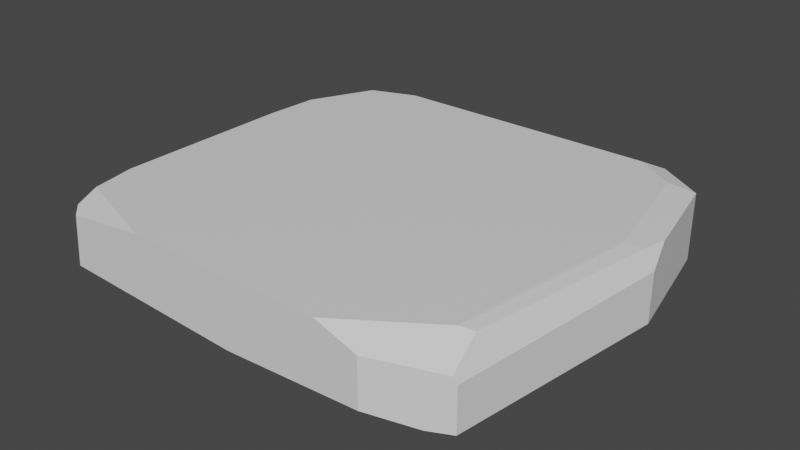 # Source: Flat_Rock_1.blend  (saved by Blender 2.80.75; exported with 4.5.12 LTS)
import bpy
from mathutils import Matrix  # noqa: F401  (used for matrix-valued properties, if any)

bpy.ops.wm.read_factory_settings(use_empty=True)
scene = bpy.context.scene
scene.name = 'Scene'

# ---- collections
col_collection = bpy.data.collections.new('Collection'); scene.collection.children.link(col_collection)

# ---- materials (node trees are filled in below, after node groups)
mat_material = bpy.data.materials.new('Material')
mat_material.alpha_threshold = 0.0
mat_material.use_transparent_shadow = False
mat_material.line_color = (0.0, 0.0, 0.0, 1.0)

# ---- material node trees
mat_material.use_nodes = True; mat_material.node_tree.nodes.clear()
_N = mat_material.node_tree.nodes; _L = mat_material.node_tree.links
n0 = _N.new('ShaderNodeOutputMaterial'); n0.name = 'Material Output'; n0.location = (300, 300)
n1 = _N.new('ShaderNodeBsdfPrincipled'); n1.name = 'Principled BSDF'; n1.location = (10, 300)
n1.distribution = 'GGX'
n1.subsurface_method = 'BURLEY'
n1.inputs[2].default_value = 0.4
n1.inputs[3].default_value = 1.45
n1.inputs[27].default_value = (0.0, 0.0, 0.0, 1.0)
n1.inputs[28].default_value = 1.0
_L.new(n1.outputs[0], n0.inputs[0])
n0.is_active_output = True

# ---- world
world_world = bpy.data.worlds.new('World'); scene.world = world_world
world_world.use_nodes = True; world_world.node_tree.nodes.clear()
_N = world_world.node_tree.nodes; _L = world_world.node_tree.links
n0 = _N.new('ShaderNodeOutputWorld'); n0.name = 'World Output'; n0.location = (300, 300)
n1 = _N.new('ShaderNodeBackground'); n1.name = 'Background'; n1.location = (10, 300)
n1.inputs[0].default_value = (0.05088, 0.05088, 0.05088, 1.0)
_L.new(n1.outputs[0], n0.inputs[0])
n0.is_active_output = True
world_world.color = (0.05088, 0.05088, 0.05088)
world_world.use_sun_shadow = False
world_world.sun_shadow_jitter_overblur = 0.0

# ---- meshes
me_cube = bpy.data.meshes.new('Cube')
me_cube.from_pydata([(-1.117, -0.3944, -1.0), (1.117, 0.2294, -1.0), (-1.058, 0.541, 1.0), (0.9885, 0.8262, -1.0), (-1.058, -0.6972, -1.0), (-1.058, -0.6972, 1.0), (0.9602, -0.8465, -1.0), (-0.543, -1.0, 1.0), (-1.033, -0.8291, 1.0), (0.6412, -1.0, -0.7604), (0.855, -0.8971, -1.0), (-0.8357, 1.0, 0.5207), (-0.9052, 0.8567, 1.0), (0.6951, -0.8269, 1.0), (0.4366, -1.0, 1.0), (0.6412, -1.0, 0.5871), (0.9915, 0.1944, 1.0), (0.9885, 0.8262, 0.8849), (0.8586, 0.8081, 1.0), (0.8589, -0.7172, 1.0), (0.9602, -0.8465, 0.2251), (0.9421, -0.8552, 0.4163), (1.069, 0.2159, 0.9293), (1.093, 0.3421, 0.8849), (0.9217, -0.694, 0.943), (1.117, 0.2294, 0.402), (-0.9516, -1.0, 0.7418), (-1.011, -0.9442, 0.8055), (-0.03701, -0.9878, -1.0), (-0.03492, -1.0, -0.9634), (-1.019, -0.9027, -1.0), (-0.9755, -1.0, -0.7148), (-1.005, -0.9737, -0.7873), (-0.6792, 0.9393, 1.0), (-0.6468, 1.0, 0.8017), (0.655, 0.9393, 1.0), (0.76, 0.9746, 0.8849), (0.7208, 1.0, 0.8017), (-1.075, -0.6123, 1.0), (-1.117, -0.3944, 0.01808), (-1.075, 0.2787, 1.0), (-1.075, -0.3826, 1.0), (-0.8357, 1.0, -0.5515), (0.8713, 0.9023, -1.0), (0.7208, 1.0, -0.5515), (-1.077, 0.2494, -1.0), (-0.9329, 0.5585, -1.0), (-1.058, 0.541, -0.7709), (-0.7729, 0.9023, -1.0), (-0.8606, 0.9487, -0.787)], [], [(34, 11, 12, 33), (46, 3, 1, 0, 45), (41, 40, 39, 38), (48, 43, 3, 46), (0, 1, 6, 4), (13, 5, 8, 7, 14), (32, 27, 8, 5, 4, 30), (35, 33, 12, 2, 18), (24, 21, 20, 25, 23, 22), (35, 18, 17, 36), (3, 17, 23, 25, 1), (18, 16, 22, 23, 17), (16, 19, 24, 22), (13, 14, 15, 21, 24, 19), (6, 20, 21, 15, 9, 10), (1, 25, 20, 6), (8, 27, 26, 7), (31, 26, 27, 32), (29, 31, 32, 30, 28), (9, 15, 14, 7, 26, 31, 29), (9, 29, 28, 10), (4, 6, 10, 28, 30), (44, 37, 36, 17, 3, 43), (42, 11, 34, 37, 44), (35, 36, 37, 34, 33), (18, 2, 40, 41, 16), (16, 41, 38, 5, 13, 19), (4, 5, 38, 39, 0), (49, 42, 44, 43, 48), (47, 2, 12, 11, 42, 49), (46, 45, 47, 49, 48), (0, 39, 40, 2, 47, 45)])
_uv = me_cube.uv_layers.new(name='UVMap')
_uv.uv.foreach_set('vector', [0.2759, 0.9581, 0.3082, 0.9015, 0.3219, 1.0, 0.2822, 0.9989, 0.6012, 0.03708, 0.6469, 0.4241, 0.5449, 0.45, 0.4383, 0.0, 0.5484, 0.008105, 0.5691, 0.853, 0.4564, 0.8529, 0.5708, 0.6551, 0.6082, 0.853, 0.66, 0.0693, 0.66, 0.4005, 0.6469, 0.4241, 0.6012, 0.03708, 0.4383, 0.0, 0.5449, 0.45, 0.3611, 0.4184, 0.3866, 0.01178, 0.02899, 0.3339, 0.05516, 0.5953, 0.03258, 0.5915, 0.002244, 0.5185, 0.0, 0.3724, 0.6711, 0.4932, 0.6657, 0.814, 0.6457, 0.8531, 0.6229, 0.853, 0.6234, 0.4502, 0.6589, 0.4503, 0.3309, 0.3399, 0.3339, 0.5388, 0.3203, 0.5725, 0.2667, 0.5953, 0.308, 0.3095, 0.05132, 0.2924, 0.02505, 0.218, 0.02699, 0.1894, 0.21, 0.19, 0.2281, 0.259, 0.2065, 0.2687, 0.3309, 0.3399, 0.308, 0.3095, 0.3111, 0.2746, 0.3369, 0.3086, 0.3158, 0.01914, 0.3111, 0.2746, 0.2281, 0.259, 0.21, 0.19, 0.2135, 0.0, 0.308, 0.3095, 0.2028, 0.2897, 0.2065, 0.2687, 0.2281, 0.259, 0.3111, 0.2746, 0.2028, 0.2897, 0.04736, 0.3095, 0.05132, 0.2924, 0.2065, 0.2687, 0.7027, 0.005455, 0.75, 0.0, 0.7162, 0.08186, 0.6627, 0.1203, 0.6617, 0.02094, 0.6727, 0.008912, 0.663, 0.402, 0.66, 0.1586, 0.6627, 0.1203, 0.7162, 0.08186, 0.7195, 0.3497, 0.6818, 0.4005, 0.2135, 0.0, 0.21, 0.19, 0.02699, 0.1894, 0.03007, 0.02336, 0.9961, 0.007, 0.995, 0.04184, 0.9862, 0.05262, 0.9162, 0.0009167, 0.676, 0.5078, 0.676, 0.8013, 0.6657, 0.814, 0.6711, 0.4932, 0.8348, 0.3906, 0.9939, 0.3421, 0.9985, 0.3574, 1.0, 0.402, 0.835, 0.3983, 0.7195, 0.3497, 0.7162, 0.08186, 0.75, 0.0, 0.9162, 0.0009167, 0.9862, 0.05262, 0.9939, 0.3421, 0.8348, 0.3906, 0.7195, 0.3497, 0.8348, 0.3906, 0.835, 0.3983, 0.6818, 0.4005, 0.3866, 0.01178, 0.3611, 0.4184, 0.3524, 0.3972, 0.3369, 0.2176, 0.3515, 0.01977, 0.04366, 0.6875, 0.04304, 0.9593, 0.03671, 0.9764, 0.0, 0.9789, 0.000854, 0.6004, 0.01969, 0.5991, 0.3087, 0.6862, 0.3082, 0.9015, 0.2759, 0.9581, 0.04304, 0.9593, 0.04366, 0.6875, 0.05506, 1.0, 0.03671, 0.9764, 0.04304, 0.9593, 0.2759, 0.9581, 0.2822, 0.9989, 0.308, 0.3095, 0.2667, 0.5953, 0.2219, 0.5977, 0.1089, 0.5977, 0.2028, 0.2897, 0.2028, 0.2897, 0.1089, 0.5977, 0.06971, 0.5977, 0.05516, 0.5953, 0.02899, 0.3339, 0.04736, 0.3095, 0.6234, 0.4502, 0.6229, 0.853, 0.6082, 0.853, 0.5708, 0.6551, 0.571, 0.45, 0.3138, 0.6397, 0.3087, 0.6862, 0.04366, 0.6875, 0.01969, 0.5991, 0.2996, 0.5977, 0.4124, 0.4962, 0.412, 0.8529, 0.3603, 0.8532, 0.3369, 0.7568, 0.3372, 0.5408, 0.3456, 0.4934, 0.4112, 0.4503, 0.4619, 0.45, 0.4124, 0.4962, 0.3456, 0.4934, 0.3548, 0.4506, 0.571, 0.45, 0.5708, 0.6551, 0.4564, 0.8529, 0.412, 0.8529, 0.4124, 0.4962, 0.4619, 0.45])
me_cube.materials.append(mat_material)
me_cube.use_remesh_preserve_volume = False
me_cube.use_remesh_preserve_attributes = False
me_cube.use_mirror_vertex_groups = False
me_cube.update()

# ---- objects
ob_cube = bpy.data.objects.new('Cube', me_cube)

# ---- transforms, parenting, visibility, modifiers, constraints
ob_cube.location = (0.0, 0.0, 0.0)
ob_cube.scale = (4.801, 4.801, 0.8333)
ob_cube.lock_rotations_4d = False
ob_cube.empty_display_type = 'ARROWS'
ob_cube.lineart.crease_threshold = 0.0

# ---- collection membership
col_collection.objects.link(ob_cube)

# ---- scene / render settings (as saved in the file)
scene.frame_start = 1; scene.frame_end = 250; scene.frame_set(1)
scene.render.engine = 'BLENDER_EEVEE_NEXT'
scene.cycles.use_denoising = False
scene.cycles.samples = 128
scene.cycles.sampling_pattern = 'TABULATED_SOBOL'
scene.cycles.use_adaptive_sampling = False
scene.cycles.use_light_tree = False
scene.view_settings.view_transform = 'Filmic'
bpy.context.view_layer.update()

# ---- added for rendering (the .blend has no active camera and no usable light): camera, sun
cam_auto = bpy.data.cameras.new('AutoCamera')
cam_auto.lens = 50.0
cam_auto.sensor_width = 36.0
cam_auto.clip_end = 1000.0
ob_auto_camera = bpy.data.objects.new('AutoCamera', cam_auto)
scene.collection.objects.link(ob_auto_camera)
ob_auto_camera.location = (13.408, -16.0896, 10.7264)
ob_auto_camera.rotation_euler = (1.09748, -7.21219e-08, 0.694738)
scene.camera = ob_auto_camera
light_auto_sun = bpy.data.lights.new('AutoSun', 'SUN')
light_auto_sun.energy = 3.0
light_auto_sun.angle = 0.0523599
ob_auto_sun = bpy.data.objects.new('AutoSun', light_auto_sun)
scene.collection.objects.link(ob_auto_sun)
ob_auto_sun.rotation_euler = (0.872665, 0.174533, 0.523599)
bpy.context.view_layer.update()
